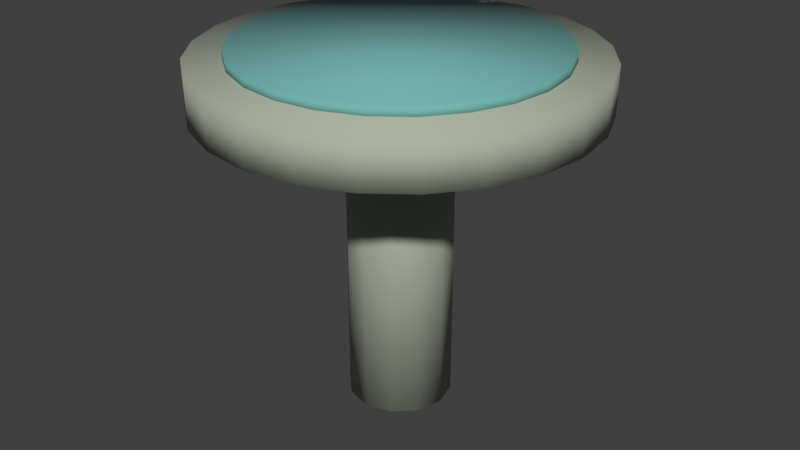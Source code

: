 # Source: prop-birdbath.blend  (saved by Blender 5.1.30; exported with 4.5.12 LTS)
import bpy
from mathutils import Matrix  # noqa: F401  (used for matrix-valued properties, if any)

bpy.ops.wm.read_factory_settings(use_empty=True)
scene = bpy.context.scene
scene.name = 'Scene'

# ---- collections
col_collection = bpy.data.collections.new('Collection'); scene.collection.children.link(col_collection)

# ---- materials (node trees are filled in below, after node groups)
mat_rock = bpy.data.materials.new('rock')
mat_rock.diffuse_color = (0.39, 0.43, 0.34, 1.0)
mat_water = bpy.data.materials.new('water')
mat_water.diffuse_color = (0.16, 0.43, 0.41, 1.0)

# ---- material node trees
mat_rock.use_nodes = True; mat_rock.node_tree.nodes.clear()
_N = mat_rock.node_tree.nodes; _L = mat_rock.node_tree.links
n0 = _N.new('ShaderNodeBsdfPrincipled'); n0.name = 'Principled BSDF'; n0.location = (-200, 100)
n0.inputs[0].default_value = (0.39, 0.43, 0.34, 1.0)
n0.inputs[2].default_value = 0.87
n1 = _N.new('ShaderNodeOutputMaterial'); n1.name = 'Material Output'; n1.location = (200, 100)
_L.new(n0.outputs[0], n1.inputs[0])
n1.is_active_output = True
mat_water.use_nodes = True; mat_water.node_tree.nodes.clear()
_N = mat_water.node_tree.nodes; _L = mat_water.node_tree.links
n0 = _N.new('ShaderNodeBsdfPrincipled'); n0.name = 'Principled BSDF'; n0.location = (-200, 100)
n0.inputs[0].default_value = (0.16, 0.43, 0.41, 1.0)
n0.inputs[2].default_value = 0.87
n1 = _N.new('ShaderNodeOutputMaterial'); n1.name = 'Material Output'; n1.location = (200, 100)
_L.new(n0.outputs[0], n1.inputs[0])
n1.is_active_output = True

# ---- world
world_world = bpy.data.worlds.new('World'); scene.world = world_world
world_world.use_nodes = True; world_world.node_tree.nodes.clear()
_N = world_world.node_tree.nodes; _L = world_world.node_tree.links
n0 = _N.new('ShaderNodeOutputWorld'); n0.name = 'World Output'; n0.location = (200, 100)
n1 = _N.new('ShaderNodeBackground'); n1.name = 'Background'; n1.location = (-200, 100)
n1.inputs[0].default_value = (0.05088, 0.05088, 0.05088, 1.0)
_L.new(n1.outputs[0], n0.inputs[0])
n0.is_active_output = True
world_world.color = (0.05088, 0.05088, 0.05088)
world_world.sun_shadow_jitter_overblur = 0.0

# ---- meshes
me_cylinder = bpy.data.meshes.new('Cylinder')
me_cylinder.from_pydata([(0.0, 0.13, -0.4), (0.0, 0.13, 0.4), (0.065, 0.1126, -0.4), (0.065, 0.1126, 0.4), (0.1126, 0.065, -0.4), (0.1126, 0.065, 0.4), (0.13, 0.0, -0.4), (0.13, 0.0, 0.4), (0.1126, -0.065, -0.4), (0.1126, -0.065, 0.4), (0.065, -0.1126, -0.4), (0.065, -0.1126, 0.4), (0.0, -0.13, -0.4), (0.0, -0.13, 0.4), (-0.065, -0.1126, -0.4), (-0.065, -0.1126, 0.4), (-0.1126, -0.065, -0.4), (-0.1126, -0.065, 0.4), (-0.13, 0.0, -0.4), (-0.13, 0.0, 0.4), (-0.1126, 0.065, -0.4), (-0.1126, 0.065, 0.4), (-0.065, 0.1126, -0.4), (-0.065, 0.1126, 0.4), (0.0, 0.48, 0.36), (0.0, 0.48, 0.48), (0.1242, 0.4636, 0.36), (0.1242, 0.4636, 0.48), (0.24, 0.4157, 0.36), (0.24, 0.4157, 0.48), (0.3394, 0.3394, 0.36), (0.3394, 0.3394, 0.48), (0.4157, 0.24, 0.36), (0.4157, 0.24, 0.48), (0.4636, 0.1242, 0.36), (0.4636, 0.1242, 0.48), (0.48, 0.0, 0.36), (0.48, 0.0, 0.48), (0.4636, -0.1242, 0.36), (0.4636, -0.1242, 0.48), (0.4157, -0.24, 0.36), (0.4157, -0.24, 0.48), (0.3394, -0.3394, 0.36), (0.3394, -0.3394, 0.48), (0.24, -0.4157, 0.36), (0.24, -0.4157, 0.48), (0.1242, -0.4636, 0.36), (0.1242, -0.4636, 0.48), (0.0, -0.48, 0.36), (0.0, -0.48, 0.48), (-0.1242, -0.4636, 0.36), (-0.1242, -0.4636, 0.48), (-0.24, -0.4157, 0.36), (-0.24, -0.4157, 0.48), (-0.3394, -0.3394, 0.36), (-0.3394, -0.3394, 0.48), (-0.4157, -0.24, 0.36), (-0.4157, -0.24, 0.48), (-0.4636, -0.1242, 0.36), (-0.4636, -0.1242, 0.48), (-0.48, 0.0, 0.36), (-0.48, 0.0, 0.48), (-0.4636, 0.1242, 0.36), (-0.4636, 0.1242, 0.48), (-0.4157, 0.24, 0.36), (-0.4157, 0.24, 0.48), (-0.3394, 0.3394, 0.36), (-0.3394, 0.3394, 0.48), (-0.24, 0.4157, 0.36), (-0.24, 0.4157, 0.48), (-0.1242, 0.4636, 0.36), (-0.1242, 0.4636, 0.48)], [], [(0, 1, 3, 2), (2, 3, 5, 4), (4, 5, 7, 6), (6, 7, 9, 8), (8, 9, 11, 10), (10, 11, 13, 12), (12, 13, 15, 14), (14, 15, 17, 16), (16, 17, 19, 18), (18, 19, 21, 20), (3, 1, 23, 21, 19, 17, 15, 13, 11, 9, 7, 5), (20, 21, 23, 22), (22, 23, 1, 0), (0, 2, 4, 6, 8, 10, 12, 14, 16, 18, 20, 22), (24, 25, 27, 26), (26, 27, 29, 28), (28, 29, 31, 30), (30, 31, 33, 32), (32, 33, 35, 34), (34, 35, 37, 36), (36, 37, 39, 38), (38, 39, 41, 40), (40, 41, 43, 42), (42, 43, 45, 44), (44, 45, 47, 46), (46, 47, 49, 48), (48, 49, 51, 50), (50, 51, 53, 52), (52, 53, 55, 54), (54, 55, 57, 56), (56, 57, 59, 58), (58, 59, 61, 60), (60, 61, 63, 62), (62, 63, 65, 64), (64, 65, 67, 66), (66, 67, 69, 68), (27, 25, 71, 69, 67, 65, 63, 61, 59, 57, 55, 53, 51, 49, 47, 45, 43, 41, 39, 37, 35, 33, 31, 29), (68, 69, 71, 70), (70, 71, 25, 24), (24, 26, 28, 30, 32, 34, 36, 38, 40, 42, 44, 46, 48, 50, 52, 54, 56, 58, 60, 62, 64, 66, 68, 70)])
me_cylinder.polygons.foreach_set('use_smooth', [True] * 40)
_uv = me_cylinder.uv_layers.new(name='UVMap')
_uv.uv.foreach_set('vector', [1.0, 0.5, 1.0, 1.0, 0.9167, 1.0, 0.9167, 0.5, 0.9167, 0.5, 0.9167, 1.0, 0.8333, 1.0, 0.8333, 0.5, 0.8333, 0.5, 0.8333, 1.0, 0.75, 1.0, 0.75, 0.5, 0.75, 0.5, 0.75, 1.0, 0.6667, 1.0, 0.6667, 0.5, 0.6667, 0.5, 0.6667, 1.0, 0.5833, 1.0, 0.5833, 0.5, 0.5833, 0.5, 0.5833, 1.0, 0.5, 1.0, 0.5, 0.5, 0.5, 0.5, 0.5, 1.0, 0.4167, 1.0, 0.4167, 0.5, 0.4167, 0.5, 0.4167, 1.0, 0.3333, 1.0, 0.3333, 0.5, 0.3333, 0.5, 0.3333, 1.0, 0.25, 1.0, 0.25, 0.5, 0.25, 0.5, 0.25, 1.0, 0.1667, 1.0, 0.1667, 0.5, 0.37, 0.4578, 0.25, 0.49, 0.13, 0.4578, 0.04215, 0.37, 0.01, 0.25, 0.04215, 0.13, 0.13, 0.04215, 0.25, 0.01, 0.37, 0.04215, 0.4578, 0.13, 0.49, 0.25, 0.4578, 0.37, 0.1667, 0.5, 0.1667, 1.0, 0.08333, 1.0, 0.08333, 0.5, 0.08333, 0.5, 0.08333, 1.0, 7.451e-08, 1.0, 7.451e-08, 0.5, 0.75, 0.49, 0.87, 0.4578, 0.9578, 0.37, 0.99, 0.25, 0.9578, 0.13, 0.87, 0.04215, 0.75, 0.01, 0.63, 0.04215, 0.5422, 0.13, 0.51, 0.25, 0.5422, 0.37, 0.63, 0.4578, 1.0, 0.5, 1.0, 1.0, 0.9583, 1.0, 0.9583, 0.5, 0.9583, 0.5, 0.9583, 1.0, 0.9167, 1.0, 0.9167, 0.5, 0.9167, 0.5, 0.9167, 1.0, 0.875, 1.0, 0.875, 0.5, 0.875, 0.5, 0.875, 1.0, 0.8333, 1.0, 0.8333, 0.5, 0.8333, 0.5, 0.8333, 1.0, 0.7917, 1.0, 0.7917, 0.5, 0.7917, 0.5, 0.7917, 1.0, 0.75, 1.0, 0.75, 0.5, 0.75, 0.5, 0.75, 1.0, 0.7083, 1.0, 0.7083, 0.5, 0.7083, 0.5, 0.7083, 1.0, 0.6667, 1.0, 0.6667, 0.5, 0.6667, 0.5, 0.6667, 1.0, 0.625, 1.0, 0.625, 0.5, 0.625, 0.5, 0.625, 1.0, 0.5833, 1.0, 0.5833, 0.5, 0.5833, 0.5, 0.5833, 1.0, 0.5417, 1.0, 0.5417, 0.5, 0.5417, 0.5, 0.5417, 1.0, 0.5, 1.0, 0.5, 0.5, 0.5, 0.5, 0.5, 1.0, 0.4583, 1.0, 0.4583, 0.5, 0.4583, 0.5, 0.4583, 1.0, 0.4167, 1.0, 0.4167, 0.5, 0.4167, 0.5, 0.4167, 1.0, 0.375, 1.0, 0.375, 0.5, 0.375, 0.5, 0.375, 1.0, 0.3333, 1.0, 0.3333, 0.5, 0.3333, 0.5, 0.3333, 1.0, 0.2917, 1.0, 0.2917, 0.5, 0.2917, 0.5, 0.2917, 1.0, 0.25, 1.0, 0.25, 0.5, 0.25, 0.5, 0.25, 1.0, 0.2083, 1.0, 0.2083, 0.5, 0.2083, 0.5, 0.2083, 1.0, 0.1667, 1.0, 0.1667, 0.5, 0.1667, 0.5, 0.1667, 1.0, 0.125, 1.0, 0.125, 0.5, 0.125, 0.5, 0.125, 1.0, 0.08333, 1.0, 0.08333, 0.5, 0.3121, 0.4818, 0.25, 0.49, 0.1879, 0.4818, 0.13, 0.4578, 0.08029, 0.4197, 0.04215, 0.37, 0.01818, 0.3121, 0.01, 0.25, 0.01818, 0.1879, 0.04215, 0.13, 0.08029, 0.08029, 0.13, 0.04215, 0.1879, 0.01818, 0.25, 0.01, 0.3121, 0.01818, 0.37, 0.04215, 0.4197, 0.08029, 0.4578, 0.13, 0.4818, 0.1879, 0.49, 0.25, 0.4818, 0.3121, 0.4578, 0.37, 0.4197, 0.4197, 0.37, 0.4578, 0.08333, 0.5, 0.08333, 1.0, 0.04167, 1.0, 0.04167, 0.5, 0.04167, 0.5, 0.04167, 1.0, -1.863e-07, 1.0, -1.863e-07, 0.5, 0.75, 0.49, 0.8121, 0.4818, 0.87, 0.4578, 0.9197, 0.4197, 0.9578, 0.37, 0.9818, 0.3121, 0.99, 0.25, 0.9818, 0.1879, 0.9578, 0.13, 0.9197, 0.08029, 0.87, 0.04215, 0.8121, 0.01818, 0.75, 0.01, 0.6879, 0.01818, 0.63, 0.04215, 0.5803, 0.08029, 0.5422, 0.13, 0.5182, 0.1879, 0.51, 0.25, 0.5182, 0.3121, 0.5422, 0.37, 0.5803, 0.4197, 0.63, 0.4578, 0.6879, 0.4818])
me_cylinder.materials.append(mat_rock)
me_cylinder.update()
me_cylinder_002 = bpy.data.meshes.new('Cylinder.002')
me_cylinder_002.from_pydata([(0.0, 0.39, -0.0125), (0.0, 0.39, 0.0125), (0.1009, 0.3767, -0.0125), (0.1009, 0.3767, 0.0125), (0.195, 0.3377, -0.0125), (0.195, 0.3377, 0.0125), (0.2758, 0.2758, -0.0125), (0.2758, 0.2758, 0.0125), (0.3377, 0.195, -0.0125), (0.3377, 0.195, 0.0125), (0.3767, 0.1009, -0.0125), (0.3767, 0.1009, 0.0125), (0.39, 0.0, -0.0125), (0.39, 0.0, 0.0125), (0.3767, -0.1009, -0.0125), (0.3767, -0.1009, 0.0125), (0.3377, -0.195, -0.0125), (0.3377, -0.195, 0.0125), (0.2758, -0.2758, -0.0125), (0.2758, -0.2758, 0.0125), (0.195, -0.3377, -0.0125), (0.195, -0.3377, 0.0125), (0.1009, -0.3767, -0.0125), (0.1009, -0.3767, 0.0125), (0.0, -0.39, -0.0125), (0.0, -0.39, 0.0125), (-0.1009, -0.3767, -0.0125), (-0.1009, -0.3767, 0.0125), (-0.195, -0.3377, -0.0125), (-0.195, -0.3377, 0.0125), (-0.2758, -0.2758, -0.0125), (-0.2758, -0.2758, 0.0125), (-0.3377, -0.195, -0.0125), (-0.3377, -0.195, 0.0125), (-0.3767, -0.1009, -0.0125), (-0.3767, -0.1009, 0.0125), (-0.39, 0.0, -0.0125), (-0.39, 0.0, 0.0125), (-0.3767, 0.1009, -0.0125), (-0.3767, 0.1009, 0.0125), (-0.3377, 0.195, -0.0125), (-0.3377, 0.195, 0.0125), (-0.2758, 0.2758, -0.0125), (-0.2758, 0.2758, 0.0125), (-0.195, 0.3377, -0.0125), (-0.195, 0.3377, 0.0125), (-0.1009, 0.3767, -0.0125), (-0.1009, 0.3767, 0.0125)], [], [(0, 1, 3, 2), (2, 3, 5, 4), (4, 5, 7, 6), (6, 7, 9, 8), (8, 9, 11, 10), (10, 11, 13, 12), (12, 13, 15, 14), (14, 15, 17, 16), (16, 17, 19, 18), (18, 19, 21, 20), (20, 21, 23, 22), (22, 23, 25, 24), (24, 25, 27, 26), (26, 27, 29, 28), (28, 29, 31, 30), (30, 31, 33, 32), (32, 33, 35, 34), (34, 35, 37, 36), (36, 37, 39, 38), (38, 39, 41, 40), (40, 41, 43, 42), (42, 43, 45, 44), (3, 1, 47, 45, 43, 41, 39, 37, 35, 33, 31, 29, 27, 25, 23, 21, 19, 17, 15, 13, 11, 9, 7, 5), (44, 45, 47, 46), (46, 47, 1, 0), (0, 2, 4, 6, 8, 10, 12, 14, 16, 18, 20, 22, 24, 26, 28, 30, 32, 34, 36, 38, 40, 42, 44, 46)])
me_cylinder_002.polygons.foreach_set('use_smooth', [True] * 26)
_uv = me_cylinder_002.uv_layers.new(name='UVMap')
_uv.uv.foreach_set('vector', [1.0, 0.5, 1.0, 1.0, 0.9583, 1.0, 0.9583, 0.5, 0.9583, 0.5, 0.9583, 1.0, 0.9167, 1.0, 0.9167, 0.5, 0.9167, 0.5, 0.9167, 1.0, 0.875, 1.0, 0.875, 0.5, 0.875, 0.5, 0.875, 1.0, 0.8333, 1.0, 0.8333, 0.5, 0.8333, 0.5, 0.8333, 1.0, 0.7917, 1.0, 0.7917, 0.5, 0.7917, 0.5, 0.7917, 1.0, 0.75, 1.0, 0.75, 0.5, 0.75, 0.5, 0.75, 1.0, 0.7083, 1.0, 0.7083, 0.5, 0.7083, 0.5, 0.7083, 1.0, 0.6667, 1.0, 0.6667, 0.5, 0.6667, 0.5, 0.6667, 1.0, 0.625, 1.0, 0.625, 0.5, 0.625, 0.5, 0.625, 1.0, 0.5833, 1.0, 0.5833, 0.5, 0.5833, 0.5, 0.5833, 1.0, 0.5417, 1.0, 0.5417, 0.5, 0.5417, 0.5, 0.5417, 1.0, 0.5, 1.0, 0.5, 0.5, 0.5, 0.5, 0.5, 1.0, 0.4583, 1.0, 0.4583, 0.5, 0.4583, 0.5, 0.4583, 1.0, 0.4167, 1.0, 0.4167, 0.5, 0.4167, 0.5, 0.4167, 1.0, 0.375, 1.0, 0.375, 0.5, 0.375, 0.5, 0.375, 1.0, 0.3333, 1.0, 0.3333, 0.5, 0.3333, 0.5, 0.3333, 1.0, 0.2917, 1.0, 0.2917, 0.5, 0.2917, 0.5, 0.2917, 1.0, 0.25, 1.0, 0.25, 0.5, 0.25, 0.5, 0.25, 1.0, 0.2083, 1.0, 0.2083, 0.5, 0.2083, 0.5, 0.2083, 1.0, 0.1667, 1.0, 0.1667, 0.5, 0.1667, 0.5, 0.1667, 1.0, 0.125, 1.0, 0.125, 0.5, 0.125, 0.5, 0.125, 1.0, 0.08333, 1.0, 0.08333, 0.5, 0.3121, 0.4818, 0.25, 0.49, 0.1879, 0.4818, 0.13, 0.4578, 0.08029, 0.4197, 0.04215, 0.37, 0.01818, 0.3121, 0.01, 0.25, 0.01818, 0.1879, 0.04215, 0.13, 0.08029, 0.08029, 0.13, 0.04215, 0.1879, 0.01818, 0.25, 0.01, 0.3121, 0.01818, 0.37, 0.04215, 0.4197, 0.08029, 0.4578, 0.13, 0.4818, 0.1879, 0.49, 0.25, 0.4818, 0.3121, 0.4578, 0.37, 0.4197, 0.4197, 0.37, 0.4578, 0.08333, 0.5, 0.08333, 1.0, 0.04167, 1.0, 0.04167, 0.5, 0.04167, 0.5, 0.04167, 1.0, -1.863e-07, 1.0, -1.863e-07, 0.5, 0.75, 0.49, 0.8121, 0.4818, 0.87, 0.4578, 0.9197, 0.4197, 0.9578, 0.37, 0.9818, 0.3121, 0.99, 0.25, 0.9818, 0.1879, 0.9578, 0.13, 0.9197, 0.08029, 0.87, 0.04215, 0.8121, 0.01818, 0.75, 0.01, 0.6879, 0.01818, 0.63, 0.04215, 0.5803, 0.08029, 0.5422, 0.13, 0.5182, 0.1879, 0.51, 0.25, 0.5182, 0.3121, 0.5422, 0.37, 0.5803, 0.4197, 0.63, 0.4578, 0.6879, 0.4818])
me_cylinder_002.materials.append(mat_water)
me_cylinder_002.update()

# ---- objects
ob_prop_birdbath_rock = bpy.data.objects.new('prop-birdbath_rock', me_cylinder)
ob_basin_water = bpy.data.objects.new('Basin water', me_cylinder_002)

# ---- transforms, parenting, visibility, modifiers, constraints
ob_prop_birdbath_rock.location = (0.0, 0.0, 0.4)
ob_basin_water.location = (0.0, 0.0, 0.89)

# ---- collection membership
col_collection.objects.link(ob_prop_birdbath_rock)
col_collection.objects.link(ob_basin_water)

# ---- scene / render settings (as saved in the file)
scene.frame_start = 1; scene.frame_end = 250; scene.frame_set(2)
scene.render.engine = 'BLENDER_EEVEE_NEXT'
scene.render.bake_bias = 0.0
scene.render.bake_samples = 0
scene.cycles.sampling_pattern = 'TABULATED_SOBOL'
scene.eevee.use_volume_custom_range = False
scene.view_settings.view_transform = 'Standard'
bpy.context.view_layer.update()

# ---- added for rendering (the .blend has no active camera and no usable light): camera, sun
cam_auto = bpy.data.cameras.new('AutoCamera')
cam_auto.lens = 50.0
cam_auto.sensor_width = 36.0
cam_auto.clip_end = 1000.0
ob_auto_camera = bpy.data.objects.new('AutoCamera', cam_auto)
scene.collection.objects.link(ob_auto_camera)
ob_auto_camera.location = (1.50834, -1.81001, 1.65793)
ob_auto_camera.rotation_euler = (1.09748, -7.21219e-08, 0.694738)
scene.camera = ob_auto_camera
light_auto_sun = bpy.data.lights.new('AutoSun', 'SUN')
light_auto_sun.energy = 3.0
light_auto_sun.angle = 0.0523599
ob_auto_sun = bpy.data.objects.new('AutoSun', light_auto_sun)
scene.collection.objects.link(ob_auto_sun)
ob_auto_sun.rotation_euler = (0.872665, 0.174533, 0.523599)
bpy.context.view_layer.update()
